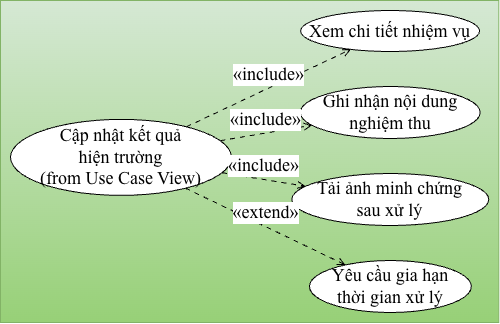

The diagram above was exported from draw.io. Its source (the exported page's mxGraphModel, read from the mxfile embedded in the PNG):
<mxGraphModel dx="774" dy="544" grid="1" gridSize="10" guides="1" tooltips="1" connect="1" arrows="1" fold="1" page="1" pageScale="1" pageWidth="827" pageHeight="1169" math="0" shadow="0">
  <root>
    <mxCell id="0" />
    <mxCell id="1" parent="0" />
    <UserObject label="" plantUmlData="{&#10;  &quot;data&quot;: &quot;@startuml\nleft to right direction\nskinparam usecase {\n  BackgroundColor #FFF8DC\n  BorderColor #A52A2A\n  ArrowColor #A52A2A\n  FontName Arial\n}\n\nusecase \&quot;Cập nhật kết quả\\nhiện trường\\n(from Use Case View)\&quot; as UCGoc\n\nusecase \&quot;Xem chi tiết nhiệm vụ\&quot; as UC1\nusecase \&quot;Ghi nhận nội dung\\nnghiệm thu\&quot; as UC2\nusecase \&quot;Tải ảnh minh chứng\\nsau xử lý\&quot; as UC3\nusecase \&quot;Yêu cầu gia hạn\\nthời gian xử lý\&quot; as UC4\n\n' Bắt buộc phải làm\nUCGoc ..&gt; UC1 : &lt;&lt;include&gt;&gt;\nUCGoc ..&gt; UC2 : &lt;&lt;include&gt;&gt;\nUCGoc ..&gt; UC3 : &lt;&lt;include&gt;&gt;\n\n' Tùy chọn mở rộng (không bắt buộc)\nUCGoc ..&gt; UC4 : &lt;&lt;extend&gt;&gt;\n@enduml&quot;,&#10;  &quot;config&quot;: null&#10;}" id="Q8ywfZOWneYOWErNCB3C-1">
      <mxCell connectable="0" parent="1" style="group;transparentBounds=1;editIcon=1;lockedGroup=0;groupPadding=10;fillColor=#d5e8d4;gradientColor=#97d077;strokeColor=#82b366;" vertex="1">
        <mxGeometry as="geometry" />
      </mxCell>
    </UserObject>
    <UserObject label="Cập nhật kết quả&lt;br&gt;hiện trường&lt;br&gt;(from Use Case View)" plantUmlId="uc_0" plantUmlBaseStyle="ellipse;html=1;fillColor=#FFF8DC;strokeColor=#A52A2A;whiteSpace=wrap;fontColor=#000000;fontSize=14;fontFamily=Arial;" plantUmlBaseValue="Cập nhật kết quả&lt;br&gt;hiện trường&lt;br&gt;(from Use Case View)" id="Q8ywfZOWneYOWErNCB3C-2">
      <mxCell parent="Q8ywfZOWneYOWErNCB3C-1" style="ellipse;html=1;whiteSpace=wrap;fontSize=18;fontFamily=Times New Roman;" vertex="1">
        <mxGeometry height="76" width="221" x="30" y="138.875" as="geometry" />
      </mxCell>
    </UserObject>
    <UserObject label="Xem chi tiết nhiệm vụ" plantUmlId="uc_1" plantUmlBaseStyle="ellipse;html=1;fillColor=#FFF8DC;strokeColor=#A52A2A;whiteSpace=wrap;fontColor=#000000;fontSize=14;fontFamily=Arial;" plantUmlBaseValue="Xem chi tiết nhiệm vụ" id="Q8ywfZOWneYOWErNCB3C-3">
      <mxCell parent="Q8ywfZOWneYOWErNCB3C-1" style="ellipse;html=1;whiteSpace=wrap;fontSize=18;fontFamily=Times New Roman;" vertex="1">
        <mxGeometry height="41" width="179" x="320.1" y="30" as="geometry" />
      </mxCell>
    </UserObject>
    <UserObject label="Ghi nhận nội dung&lt;br&gt;nghiệm thu" plantUmlId="uc_2" plantUmlBaseStyle="ellipse;html=1;fillColor=#FFF8DC;strokeColor=#A52A2A;whiteSpace=wrap;fontColor=#000000;fontSize=14;fontFamily=Arial;" plantUmlBaseValue="Ghi nhận nội dung&lt;br&gt;nghiệm thu" id="Q8ywfZOWneYOWErNCB3C-4">
      <mxCell parent="Q8ywfZOWneYOWErNCB3C-1" style="ellipse;html=1;whiteSpace=wrap;fontSize=18;fontFamily=Times New Roman;" vertex="1">
        <mxGeometry height="52" width="180" x="319.7" y="106" as="geometry" />
      </mxCell>
    </UserObject>
    <UserObject label="Tải ảnh minh chứng&lt;br&gt;sau xử lý" plantUmlId="uc_3" plantUmlBaseStyle="ellipse;html=1;fillColor=#FFF8DC;strokeColor=#A52A2A;whiteSpace=wrap;fontColor=#000000;fontSize=14;fontFamily=Arial;" plantUmlBaseValue="Tải ảnh minh chứng&lt;br&gt;sau xử lý" id="Q8ywfZOWneYOWErNCB3C-5">
      <mxCell parent="Q8ywfZOWneYOWErNCB3C-1" style="ellipse;html=1;whiteSpace=wrap;fontSize=18;fontFamily=Times New Roman;" vertex="1">
        <mxGeometry height="52" width="197" x="311.3" y="193" as="geometry" />
      </mxCell>
    </UserObject>
    <UserObject label="Yêu cầu gia hạn&lt;br&gt;thời gian xử lý" plantUmlId="uc_4" plantUmlBaseStyle="ellipse;html=1;fillColor=#FFF8DC;strokeColor=#A52A2A;whiteSpace=wrap;fontColor=#000000;fontSize=14;fontFamily=Arial;" plantUmlBaseValue="Yêu cầu gia hạn&lt;br&gt;thời gian xử lý" id="Q8ywfZOWneYOWErNCB3C-6">
      <mxCell parent="Q8ywfZOWneYOWErNCB3C-1" style="ellipse;html=1;whiteSpace=wrap;fontSize=18;fontFamily=Times New Roman;" vertex="1">
        <mxGeometry height="52" width="162" x="328.9" y="280" as="geometry" />
      </mxCell>
    </UserObject>
    <UserObject label="«include»" plantUmlId="rel_5" plantUmlBaseStyle="endArrow=open;dashed=1;dashPattern=5 5;strokeColor=#A52A2A;fontColor=#000000;fontSize=13;edgeStyle=none;rounded=0;html=1;verticalAlign=bottom;curved=0;endSize=6;sourcePerimeterSpacing=0;targetPerimeterSpacing=0;" plantUmlBaseValue="«include»" id="Q8ywfZOWneYOWErNCB3C-7">
      <mxCell edge="1" parent="Q8ywfZOWneYOWErNCB3C-1" source="Q8ywfZOWneYOWErNCB3C-2" style="endArrow=open;dashed=1;dashPattern=5 5;fontColor=#000000;fontSize=18;edgeStyle=none;rounded=0;html=1;verticalAlign=bottom;curved=0;endSize=6;sourcePerimeterSpacing=0;targetPerimeterSpacing=0;fontFamily=Times New Roman;" target="Q8ywfZOWneYOWErNCB3C-3">
        <mxGeometry relative="1" as="geometry" />
      </mxCell>
    </UserObject>
    <UserObject label="«include»" plantUmlId="rel_6" plantUmlBaseStyle="endArrow=open;dashed=1;dashPattern=5 5;strokeColor=#A52A2A;fontColor=#000000;fontSize=13;edgeStyle=none;rounded=0;html=1;verticalAlign=bottom;curved=0;endSize=6;sourcePerimeterSpacing=0;targetPerimeterSpacing=0;" plantUmlBaseValue="«include»" id="Q8ywfZOWneYOWErNCB3C-8">
      <mxCell edge="1" parent="Q8ywfZOWneYOWErNCB3C-1" source="Q8ywfZOWneYOWErNCB3C-2" style="endArrow=open;dashed=1;dashPattern=5 5;fontColor=#000000;fontSize=18;edgeStyle=none;rounded=0;html=1;verticalAlign=bottom;curved=0;endSize=6;sourcePerimeterSpacing=0;targetPerimeterSpacing=0;fontFamily=Times New Roman;" target="Q8ywfZOWneYOWErNCB3C-4">
        <mxGeometry relative="1" as="geometry" />
      </mxCell>
    </UserObject>
    <UserObject label="«include»" plantUmlId="rel_7" plantUmlBaseStyle="endArrow=open;dashed=1;dashPattern=5 5;strokeColor=#A52A2A;fontColor=#000000;fontSize=13;edgeStyle=none;rounded=0;html=1;verticalAlign=bottom;curved=0;endSize=6;sourcePerimeterSpacing=0;targetPerimeterSpacing=0;" plantUmlBaseValue="«include»" id="Q8ywfZOWneYOWErNCB3C-9">
      <mxCell edge="1" parent="Q8ywfZOWneYOWErNCB3C-1" source="Q8ywfZOWneYOWErNCB3C-2" style="endArrow=open;dashed=1;dashPattern=5 5;fontColor=#000000;fontSize=18;edgeStyle=none;rounded=0;html=1;verticalAlign=bottom;curved=0;endSize=6;sourcePerimeterSpacing=0;targetPerimeterSpacing=0;fontFamily=Times New Roman;" target="Q8ywfZOWneYOWErNCB3C-5">
        <mxGeometry relative="1" as="geometry" />
      </mxCell>
    </UserObject>
    <UserObject label="«extend»" plantUmlId="rel_8" plantUmlBaseStyle="endArrow=open;dashed=1;dashPattern=5 5;strokeColor=#A52A2A;fontColor=#000000;fontSize=13;edgeStyle=none;rounded=0;html=1;verticalAlign=bottom;curved=0;endSize=6;sourcePerimeterSpacing=0;targetPerimeterSpacing=0;" plantUmlBaseValue="«extend»" id="Q8ywfZOWneYOWErNCB3C-10">
      <mxCell edge="1" parent="Q8ywfZOWneYOWErNCB3C-1" source="Q8ywfZOWneYOWErNCB3C-2" style="endArrow=open;dashed=1;dashPattern=5 5;fontColor=#000000;fontSize=18;edgeStyle=none;rounded=0;html=1;verticalAlign=bottom;curved=0;endSize=6;sourcePerimeterSpacing=0;targetPerimeterSpacing=0;fontFamily=Times New Roman;" target="Q8ywfZOWneYOWErNCB3C-6">
        <mxGeometry relative="1" as="geometry" />
      </mxCell>
    </UserObject>
  </root>
</mxGraphModel>